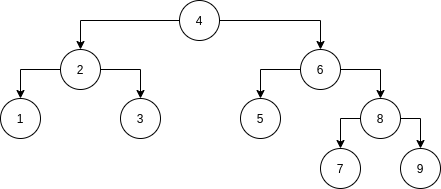

The diagram above was exported from draw.io. Its source (the exported page's mxGraphModel, read from the mxfile embedded in the PNG):
<mxGraphModel dx="630" dy="379" grid="1" gridSize="10" guides="1" tooltips="1" connect="1" arrows="1" fold="1" page="1" pageScale="1" pageWidth="850" pageHeight="1100" math="0" shadow="0">
  <root>
    <mxCell id="0" />
    <mxCell id="1" parent="0" />
    <mxCell id="M-oPDZmZj0A1Y-4EsUdZ-12" style="edgeStyle=orthogonalEdgeStyle;rounded=0;orthogonalLoop=1;jettySize=auto;html=1;exitX=0;exitY=0.5;exitDx=0;exitDy=0;entryX=0.5;entryY=0;entryDx=0;entryDy=0;" parent="1" source="M-oPDZmZj0A1Y-4EsUdZ-1" target="M-oPDZmZj0A1Y-4EsUdZ-4" edge="1">
      <mxGeometry relative="1" as="geometry">
        <Array as="points">
          <mxPoint x="220" y="100" />
        </Array>
      </mxGeometry>
    </mxCell>
    <mxCell id="M-oPDZmZj0A1Y-4EsUdZ-13" style="edgeStyle=orthogonalEdgeStyle;rounded=0;orthogonalLoop=1;jettySize=auto;html=1;entryX=0.5;entryY=0;entryDx=0;entryDy=0;" parent="1" source="M-oPDZmZj0A1Y-4EsUdZ-1" target="M-oPDZmZj0A1Y-4EsUdZ-5" edge="1">
      <mxGeometry relative="1" as="geometry" />
    </mxCell>
    <mxCell id="M-oPDZmZj0A1Y-4EsUdZ-1" value="4" style="ellipse;whiteSpace=wrap;html=1;aspect=fixed;" parent="1" vertex="1">
      <mxGeometry x="319" y="80" width="40" height="40" as="geometry" />
    </mxCell>
    <mxCell id="M-oPDZmZj0A1Y-4EsUdZ-14" style="edgeStyle=orthogonalEdgeStyle;rounded=0;orthogonalLoop=1;jettySize=auto;html=1;exitX=0;exitY=0.5;exitDx=0;exitDy=0;entryX=0.5;entryY=0;entryDx=0;entryDy=0;" parent="1" source="M-oPDZmZj0A1Y-4EsUdZ-4" target="M-oPDZmZj0A1Y-4EsUdZ-6" edge="1">
      <mxGeometry relative="1" as="geometry" />
    </mxCell>
    <mxCell id="M-oPDZmZj0A1Y-4EsUdZ-15" style="edgeStyle=orthogonalEdgeStyle;rounded=0;orthogonalLoop=1;jettySize=auto;html=1;exitX=1;exitY=0.5;exitDx=0;exitDy=0;entryX=0.5;entryY=0;entryDx=0;entryDy=0;" parent="1" source="M-oPDZmZj0A1Y-4EsUdZ-4" target="M-oPDZmZj0A1Y-4EsUdZ-7" edge="1">
      <mxGeometry relative="1" as="geometry" />
    </mxCell>
    <mxCell id="M-oPDZmZj0A1Y-4EsUdZ-4" value="2" style="ellipse;whiteSpace=wrap;html=1;aspect=fixed;" parent="1" vertex="1">
      <mxGeometry x="200" y="129" width="40" height="40" as="geometry" />
    </mxCell>
    <mxCell id="M-oPDZmZj0A1Y-4EsUdZ-16" style="edgeStyle=orthogonalEdgeStyle;rounded=0;orthogonalLoop=1;jettySize=auto;html=1;exitX=0;exitY=0.5;exitDx=0;exitDy=0;entryX=0.5;entryY=0;entryDx=0;entryDy=0;" parent="1" source="M-oPDZmZj0A1Y-4EsUdZ-5" target="M-oPDZmZj0A1Y-4EsUdZ-8" edge="1">
      <mxGeometry relative="1" as="geometry" />
    </mxCell>
    <mxCell id="M-oPDZmZj0A1Y-4EsUdZ-17" style="edgeStyle=orthogonalEdgeStyle;rounded=0;orthogonalLoop=1;jettySize=auto;html=1;exitX=1;exitY=0.5;exitDx=0;exitDy=0;entryX=0.5;entryY=0;entryDx=0;entryDy=0;" parent="1" source="M-oPDZmZj0A1Y-4EsUdZ-5" target="M-oPDZmZj0A1Y-4EsUdZ-9" edge="1">
      <mxGeometry relative="1" as="geometry" />
    </mxCell>
    <mxCell id="M-oPDZmZj0A1Y-4EsUdZ-5" value="6" style="ellipse;whiteSpace=wrap;html=1;aspect=fixed;" parent="1" vertex="1">
      <mxGeometry x="440" y="129" width="40" height="40" as="geometry" />
    </mxCell>
    <mxCell id="M-oPDZmZj0A1Y-4EsUdZ-6" value="1" style="ellipse;whiteSpace=wrap;html=1;aspect=fixed;" parent="1" vertex="1">
      <mxGeometry x="140" y="178" width="40" height="40" as="geometry" />
    </mxCell>
    <mxCell id="M-oPDZmZj0A1Y-4EsUdZ-7" value="3" style="ellipse;whiteSpace=wrap;html=1;aspect=fixed;" parent="1" vertex="1">
      <mxGeometry x="260" y="178" width="40" height="40" as="geometry" />
    </mxCell>
    <mxCell id="M-oPDZmZj0A1Y-4EsUdZ-8" value="5" style="ellipse;whiteSpace=wrap;html=1;aspect=fixed;" parent="1" vertex="1">
      <mxGeometry x="380" y="178" width="40" height="40" as="geometry" />
    </mxCell>
    <mxCell id="M-oPDZmZj0A1Y-4EsUdZ-18" style="edgeStyle=orthogonalEdgeStyle;rounded=0;orthogonalLoop=1;jettySize=auto;html=1;exitX=0;exitY=0.5;exitDx=0;exitDy=0;entryX=0.5;entryY=0;entryDx=0;entryDy=0;" parent="1" source="M-oPDZmZj0A1Y-4EsUdZ-9" target="M-oPDZmZj0A1Y-4EsUdZ-10" edge="1">
      <mxGeometry relative="1" as="geometry" />
    </mxCell>
    <mxCell id="M-oPDZmZj0A1Y-4EsUdZ-19" style="edgeStyle=orthogonalEdgeStyle;rounded=0;orthogonalLoop=1;jettySize=auto;html=1;exitX=1;exitY=0.5;exitDx=0;exitDy=0;entryX=0.5;entryY=0;entryDx=0;entryDy=0;" parent="1" source="M-oPDZmZj0A1Y-4EsUdZ-9" target="M-oPDZmZj0A1Y-4EsUdZ-11" edge="1">
      <mxGeometry relative="1" as="geometry" />
    </mxCell>
    <mxCell id="M-oPDZmZj0A1Y-4EsUdZ-9" value="8" style="ellipse;whiteSpace=wrap;html=1;aspect=fixed;" parent="1" vertex="1">
      <mxGeometry x="500" y="178" width="40" height="40" as="geometry" />
    </mxCell>
    <mxCell id="M-oPDZmZj0A1Y-4EsUdZ-10" value="7" style="ellipse;whiteSpace=wrap;html=1;aspect=fixed;" parent="1" vertex="1">
      <mxGeometry x="460" y="228" width="40" height="40" as="geometry" />
    </mxCell>
    <mxCell id="M-oPDZmZj0A1Y-4EsUdZ-11" value="9" style="ellipse;whiteSpace=wrap;html=1;aspect=fixed;" parent="1" vertex="1">
      <mxGeometry x="540" y="228" width="40" height="40" as="geometry" />
    </mxCell>
  </root>
</mxGraphModel>